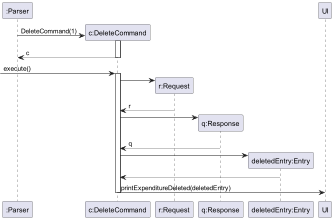

The diagram above was rendered by PlantUML. Its source (embedded in the PNG):
@startuml
'https://plantuml.com/sequence-diagram

participant ":Parser" as Parser
participant "c:DeleteCommand" as DeleteCommand
participant "r:Request" as Request
participant "q:Response" as Response
participant "deletedEntry:Entry" as Entry
participant "UI" as UI

Parser -> DeleteCommand ** : DeleteCommand(1)
activate DeleteCommand
return c

-> DeleteCommand :execute()
activate DeleteCommand
DeleteCommand -> Request **
Request --> DeleteCommand : r
DeleteCommand -> Response **
Response --> DeleteCommand : q
DeleteCommand -> Entry **
Entry --> DeleteCommand
DeleteCommand -> UI:printExpenditureDeleted(deletedEntry)
deactivate DeleteCommand
@enduml